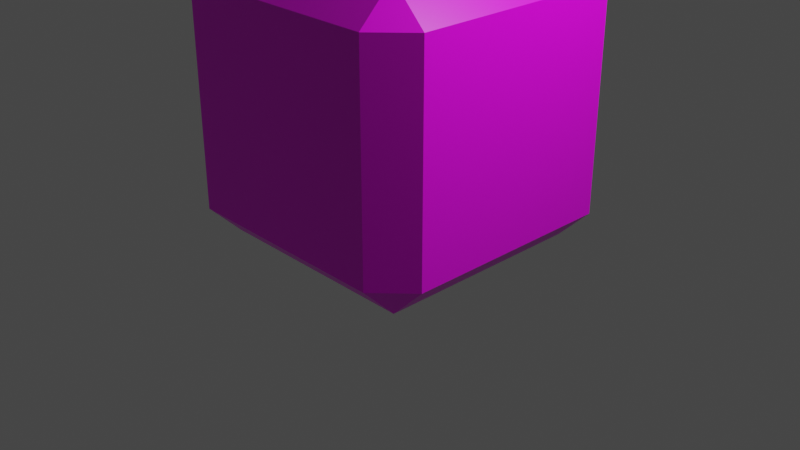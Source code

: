 # Source: redcube.blend  (saved by Blender 2.83.18; exported with 4.5.12 LTS)
import bpy
from mathutils import Matrix  # noqa: F401  (used for matrix-valued properties, if any)

bpy.ops.wm.read_factory_settings(use_empty=True)
scene = bpy.context.scene
scene.name = 'Scene'

# ---- collections
col_collection = bpy.data.collections.new('Collection'); scene.collection.children.link(col_collection)

# ---- images (referenced by path relative to the original .blend; pixels are not part of the script)
import os
ASSET_DIR = os.environ.get("B2B_ASSET_DIR", "")  # directory of the original .blend (textures are referenced by path, not embedded)
HERE = os.path.dirname(os.path.abspath(__file__))  # packed textures are extracted next to this script under _unpacked/

def load_image(name, relpath, width, height, colorspace="sRGB"):
    """Load a texture the original file referenced (path relative to the .blend, or extracted next to this script)."""
    p = next((c for c in (os.path.join(HERE, relpath), os.path.join(ASSET_DIR, relpath)) if relpath and os.path.exists(c)), "")
    if p:
        img = bpy.data.images.load(p, check_existing=True)
        img.name = name
    else:  # same state as the original file: an image datablock whose file is absent (Cycles renders it pink)
        img = bpy.data.images.new(name, width, height)
        img.source = "FILE"
        img.filepath = "//" + (relpath or name)
    img.colorspace_settings.name = colorspace
    return img
img_orient_png = load_image('orient.png', 'orient.png', 1024, 1024, 'sRGB')

# ---- materials (node trees are filled in below, after node groups)
mat_material = bpy.data.materials.new('Material')
mat_material.alpha_threshold = 0.0
mat_material.use_transparent_shadow = False
mat_material.line_color = (0.0, 0.0, 0.0, 1.0)

# ---- material node trees
mat_material.use_nodes = True; mat_material.node_tree.nodes.clear()
_N = mat_material.node_tree.nodes; _L = mat_material.node_tree.links
n0 = _N.new('ShaderNodeOutputMaterial'); n0.name = 'Material Output'; n0.location = (300, 300)
n1 = _N.new('ShaderNodeBsdfPrincipled'); n1.name = 'Principled BSDF'; n1.location = (10, 300)
n1.distribution = 'GGX'
n1.subsurface_method = 'BURLEY'
n1.inputs[2].default_value = 0.4
n1.inputs[3].default_value = 1.45
n1.inputs[27].default_value = (0.0, 0.0, 0.0, 1.0)
n1.inputs[28].default_value = 1.0
n2 = _N.new('ShaderNodeTexImage'); n2.name = 'Image Texture'; n2.location = (-280, 280)
n2.image = img_orient_png
_L.new(n1.outputs[0], n0.inputs[0])
_L.new(n2.outputs[0], n1.inputs[0])
n0.is_active_output = True

# ---- world
world_world = bpy.data.worlds.new('World'); scene.world = world_world
world_world.use_nodes = True; world_world.node_tree.nodes.clear()
_N = world_world.node_tree.nodes; _L = world_world.node_tree.links
n0 = _N.new('ShaderNodeOutputWorld'); n0.name = 'World Output'; n0.location = (300, 300)
n1 = _N.new('ShaderNodeBackground'); n1.name = 'Background'; n1.location = (10, 300)
n1.inputs[0].default_value = (0.05088, 0.05088, 0.05088, 1.0)
_L.new(n1.outputs[0], n0.inputs[0])
n0.is_active_output = True
world_world.color = (0.05088, 0.05088, 0.05088)
world_world.use_sun_shadow = False
world_world.sun_shadow_jitter_overblur = 0.0

# ---- cameras
cam_camera = bpy.data.cameras.new('Camera')
cam_camera.clip_end = 100.0
cam_camera.ortho_scale = 7.314

# ---- lights
light_light = bpy.data.lights.new('Light', 'POINT')
light_light.transmission_factor = 0.0
light_light.energy = 1000.0
light_light.shadow_soft_size = 0.1
light_light.shadow_maximum_resolution = 0.006
light_light.use_absolute_resolution = True

# ---- meshes
me_cube = bpy.data.meshes.new('Cube')
me_cube.from_pydata([(0.7638, 1.0, 0.7638), (0.7638, 0.7638, 1.0), (1.0, 0.7638, 0.7638), (0.7638, 0.7638, -1.0), (0.7638, 1.0, -0.7638), (1.0, 0.7638, -0.7638), (1.0, -0.7638, 0.7638), (0.7638, -0.7638, 1.0), (0.7638, -1.0, 0.7638), (1.0, -0.7638, -0.7638), (0.7638, -1.0, -0.7638), (0.7638, -0.7638, -1.0), (-0.7638, 1.0, 0.7638), (-1.0, 0.7638, 0.7638), (-0.7638, 0.7638, 1.0), (-1.0, 0.7638, -0.7638), (-0.7638, 1.0, -0.7638), (-0.7638, 0.7638, -1.0), (-1.0, -0.7638, 0.7638), (-0.7638, -1.0, 0.7638), (-0.7638, -0.7638, 1.0), (-0.7638, -0.7638, -1.0), (-0.7638, -1.0, -0.7638), (-1.0, -0.7638, -0.7638)], [], [(17, 3, 11, 21), (23, 18, 13, 15), (10, 8, 19, 22), (1, 14, 20, 7), (5, 2, 6, 9), (0, 1, 2), (3, 4, 5), (6, 7, 8), (9, 10, 11), (12, 13, 14), (15, 16, 17), (18, 19, 20), (21, 22, 23), (17, 21, 23, 15), (3, 17, 16, 4), (2, 5, 4, 0), (22, 19, 18, 23), (8, 10, 9, 6), (12, 16, 15, 13), (7, 20, 19, 8), (1, 7, 6, 2), (21, 11, 10, 22), (20, 14, 13, 18), (14, 1, 0, 12), (11, 3, 5, 9), (16, 12, 0, 4)])
_uv = me_cube.uv_layers.new(name='UVMap')
_uv.uv.foreach_set('vector', [9.998e-05, 0.0001001, 0.9999, 9.998e-05, 0.9999, 0.9999, 0.0001003, 0.9999, 0.9996, -0.0002258, 1.0, 0.9996, 0.000426, 1.0, -0.0002258, 0.0004264, 0.9999, 9.998e-05, 0.9999, 0.9999, 9.998e-05, 0.9999, 0.0001002, 0.0001001, 0.9995, 1.0, -0.0003283, 0.9995, 0.0005288, -0.0003283, 1.0, 0.0005288, 0.9999, 9.998e-05, 0.9999, 0.9999, 9.998e-05, 0.9999, 0.0001002, 0.0001001, 0.2221, 0.9221, 0.2517, 0.9221, 0.2221, 0.9517, 0.03381, 0.894, 0.03381, 0.8645, 0.06333, 0.894, 0.02881, 0.9245, 0.05833, 0.9245, 0.02881, 0.954, 0.09453, 0.9399, 0.09453, 0.9695, 0.065, 0.9399, 0.05047, 0.6825, 0.05047, 0.653, 0.08, 0.6825, 0.05786, 0.07122, 0.05786, 0.1007, 0.02833, 0.07122, 0.02881, 0.2335, 0.02881, 0.204, 0.05833, 0.2335, 0.1545, 0.7205, 0.1545, 0.75, 0.125, 0.7205, 0.1545, 0.5295, 0.1545, 0.7205, 0.125, 0.7205, 0.125, 0.5295, 0.3455, 0.5295, 0.1545, 0.5295, 0.1545, 0.5, 0.3455, 0.5, 0.2221, 0.9812, 0.03119, 0.9812, 0.03119, 0.9221, 0.2221, 0.9221, 0.4045, 0.9705, 0.5955, 0.9705, 0.5955, 1.0, 0.4045, 1.0, 0.2138, 0.974, 0.02286, 0.974, 0.02286, 0.9149, 0.2138, 0.9149, 0.2488, 0.1303, 0.05786, 0.1303, 0.05786, 0.07122, 0.2488, 0.07122, 0.08786, 0.9245, 0.2788, 0.9245, 0.2788, 0.954, 0.08786, 0.954, 0.08786, 0.7335, 0.08786, 0.9245, 0.02881, 0.9245, 0.02881, 0.7335, 0.006194, 0.4966, 0.1971, 0.4966, 0.1971, 0.5261, 0.006194, 0.5261, 0.2205, 0.9568, 0.2205, 0.7658, 0.25, 0.7658, 0.25, 0.9568, 0.2205, 0.7658, 0.02953, 0.7658, 0.02953, 0.7363, 0.2205, 0.7363, 0.03547, 0.9399, 0.03547, 0.749, 0.09453, 0.749, 0.09453, 0.9399, 1.0, 0.00056, 0.9994, 1.0, -0.00036, 0.9994, 0.0005602, -0.0003599])
me_cube.materials.append(mat_material)
me_cube.use_remesh_preserve_volume = False
me_cube.use_remesh_preserve_attributes = False
me_cube.use_mirror_vertex_groups = False
me_cube.update()

# ---- objects
ob_cube = bpy.data.objects.new('Cube', me_cube)
ob_light = bpy.data.objects.new('Light', light_light)
ob_camera = bpy.data.objects.new('Camera', cam_camera)

# ---- transforms, parenting, visibility, modifiers, constraints
ob_cube.location = (0.0, 0.0, 1.352)
ob_cube.scale = (1.5, 1.5, 1.5)
ob_cube.lock_rotations_4d = False
ob_cube.lock_scale = (True, True, True)
ob_cube.empty_display_type = 'ARROWS'
ob_cube.lineart.crease_threshold = 0.0
ob_light.location = (4.076, 1.005, 5.904)
ob_light.rotation_euler = (0.6503, 0.05522, 1.866)
ob_light.lock_rotations_4d = False
ob_light.empty_display_type = 'ARROWS'
ob_light.color = (0.0, 0.0, 0.0, 0.0)
ob_light.lineart.crease_threshold = 0.0
ob_camera.location = (7.359, -6.926, 4.958)
ob_camera.rotation_euler = (1.109, 0.0, 0.8149)
ob_camera.lock_rotations_4d = False
ob_camera.empty_display_type = 'ARROWS'
ob_camera.color = (0.0, 0.0, 0.0, 0.0)
ob_camera.display_type = 'WIRE'
ob_camera.lineart.crease_threshold = 0.0

# ---- collection membership
col_collection.objects.link(ob_cube)
col_collection.objects.link(ob_light)
col_collection.objects.link(ob_camera)

# ---- scene / render settings (as saved in the file)
scene.camera = ob_camera
scene.frame_start = 1; scene.frame_end = 250; scene.frame_set(1)
scene.render.engine = 'BLENDER_EEVEE_NEXT'
scene.cycles.use_denoising = False
scene.cycles.samples = 128
scene.cycles.sampling_pattern = 'TABULATED_SOBOL'
scene.cycles.use_adaptive_sampling = False
scene.cycles.use_light_tree = False
scene.view_settings.view_transform = 'Filmic'
bpy.context.view_layer.update()
